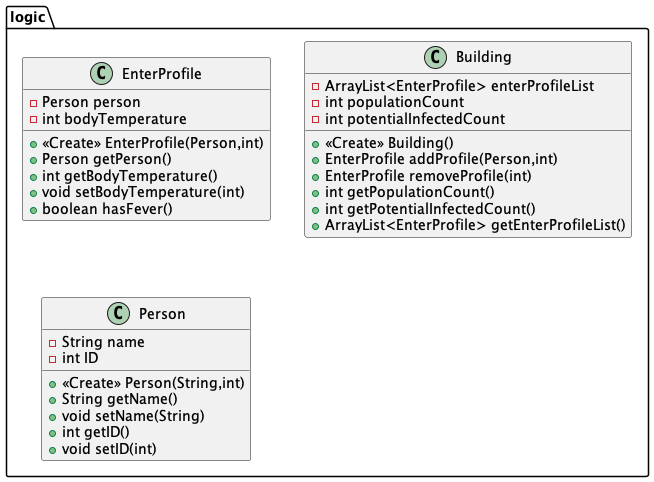

The diagram above was rendered by PlantUML. Its source (embedded in the PNG):
@startuml
class logic.EnterProfile {
- Person person
- int bodyTemperature
+ <<Create>> EnterProfile(Person,int)
+ Person getPerson()
+ int getBodyTemperature()
+ void setBodyTemperature(int)
+ boolean hasFever()
}
class logic.Building {
- ArrayList<EnterProfile> enterProfileList
- int populationCount
- int potentialInfectedCount
+ <<Create>> Building()
+ EnterProfile addProfile(Person,int)
+ EnterProfile removeProfile(int)
+ int getPopulationCount()
+ int getPotentialInfectedCount()
+ ArrayList<EnterProfile> getEnterProfileList()
}
class logic.Person {
- String name
- int ID
+ <<Create>> Person(String,int)
+ String getName()
+ void setName(String)
+ int getID()
+ void setID(int)
}
@enduml